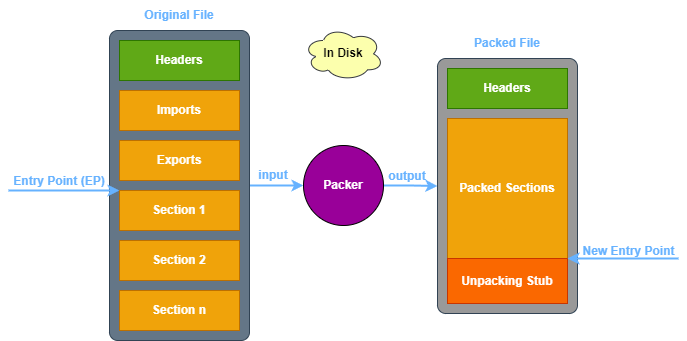

The diagram above was exported from draw.io. Its source (the exported page's mxGraphModel, read from the mxfile embedded in the PNG):
<mxGraphModel dx="1050" dy="587" grid="1" gridSize="10" guides="1" tooltips="1" connect="1" arrows="1" fold="1" page="1" pageScale="1" pageWidth="850" pageHeight="1100" math="0" shadow="0">
  <root>
    <mxCell id="0" />
    <mxCell id="1" parent="0" />
    <mxCell id="lT_JlxcuKn3Cz6u5qfTj-12" style="edgeStyle=orthogonalEdgeStyle;rounded=0;orthogonalLoop=1;jettySize=auto;html=1;exitX=1;exitY=0.5;exitDx=0;exitDy=0;entryX=0;entryY=0.5;entryDx=0;entryDy=0;fontStyle=1;fontColor=#66B2FF;strokeWidth=2;strokeColor=#66B2FF;" edge="1" parent="1" source="lT_JlxcuKn3Cz6u5qfTj-5" target="lT_JlxcuKn3Cz6u5qfTj-11">
      <mxGeometry relative="1" as="geometry" />
    </mxCell>
    <mxCell id="lT_JlxcuKn3Cz6u5qfTj-5" value="" style="rounded=1;whiteSpace=wrap;html=1;arcSize=6;fillColor=#647687;fontColor=#ffffff;strokeColor=#314354;" vertex="1" parent="1">
      <mxGeometry x="191" y="440" width="140" height="310" as="geometry" />
    </mxCell>
    <mxCell id="lT_JlxcuKn3Cz6u5qfTj-1" value="Headers" style="rounded=0;whiteSpace=wrap;html=1;fillColor=#60a917;fontColor=#FFFFFF;strokeColor=#2D7600;fontStyle=1" vertex="1" parent="1">
      <mxGeometry x="201" y="450" width="120" height="40" as="geometry" />
    </mxCell>
    <mxCell id="lT_JlxcuKn3Cz6u5qfTj-2" value="Section 1" style="rounded=0;whiteSpace=wrap;html=1;fillColor=#f0a30a;fontColor=#FFFFFF;strokeColor=#BD7000;fontStyle=1" vertex="1" parent="1">
      <mxGeometry x="201" y="600" width="120" height="40" as="geometry" />
    </mxCell>
    <mxCell id="lT_JlxcuKn3Cz6u5qfTj-3" value="Section 2" style="rounded=0;whiteSpace=wrap;html=1;fillColor=#f0a30a;fontColor=#FFFFFF;strokeColor=#BD7000;fontStyle=1" vertex="1" parent="1">
      <mxGeometry x="201" y="650" width="120" height="40" as="geometry" />
    </mxCell>
    <mxCell id="lT_JlxcuKn3Cz6u5qfTj-4" value="Section n" style="rounded=0;whiteSpace=wrap;html=1;fillColor=#f0a30a;fontColor=#FFFFFF;strokeColor=#BD7000;fontStyle=1" vertex="1" parent="1">
      <mxGeometry x="201" y="700" width="120" height="40" as="geometry" />
    </mxCell>
    <mxCell id="lT_JlxcuKn3Cz6u5qfTj-6" value="Original File" style="text;html=1;strokeColor=none;fillColor=none;align=center;verticalAlign=middle;whiteSpace=wrap;rounded=0;fontStyle=1;fontColor=#66B2FF;" vertex="1" parent="1">
      <mxGeometry x="221" y="410" width="80" height="30" as="geometry" />
    </mxCell>
    <mxCell id="lT_JlxcuKn3Cz6u5qfTj-7" value="" style="rounded=1;whiteSpace=wrap;html=1;arcSize=6;fillColor=#999999;fontColor=#ffffff;strokeColor=#314354;" vertex="1" parent="1">
      <mxGeometry x="519" y="468" width="140" height="255" as="geometry" />
    </mxCell>
    <mxCell id="lT_JlxcuKn3Cz6u5qfTj-8" value="Headers" style="rounded=0;whiteSpace=wrap;html=1;fillColor=#60a917;fontColor=#FFFFFF;strokeColor=#2D7600;fontStyle=1" vertex="1" parent="1">
      <mxGeometry x="529" y="478" width="120" height="40" as="geometry" />
    </mxCell>
    <mxCell id="lT_JlxcuKn3Cz6u5qfTj-9" value="Packed Sections" style="rounded=0;whiteSpace=wrap;html=1;fillColor=#f0a30a;fontColor=#FFFFFF;strokeColor=#BD7000;fontStyle=1" vertex="1" parent="1">
      <mxGeometry x="529" y="528" width="120" height="140" as="geometry" />
    </mxCell>
    <mxCell id="lT_JlxcuKn3Cz6u5qfTj-10" value="Packed File" style="text;html=1;strokeColor=none;fillColor=none;align=center;verticalAlign=middle;whiteSpace=wrap;rounded=0;fontStyle=1;fontColor=#66B2FF;" vertex="1" parent="1">
      <mxGeometry x="549" y="438" width="80" height="30" as="geometry" />
    </mxCell>
    <mxCell id="lT_JlxcuKn3Cz6u5qfTj-13" style="edgeStyle=orthogonalEdgeStyle;rounded=0;orthogonalLoop=1;jettySize=auto;html=1;exitX=1;exitY=0.5;exitDx=0;exitDy=0;entryX=0;entryY=0.5;entryDx=0;entryDy=0;strokeColor=#66B2FF;strokeWidth=2;" edge="1" parent="1" source="lT_JlxcuKn3Cz6u5qfTj-11" target="lT_JlxcuKn3Cz6u5qfTj-7">
      <mxGeometry relative="1" as="geometry" />
    </mxCell>
    <mxCell id="lT_JlxcuKn3Cz6u5qfTj-11" value="Packer" style="ellipse;whiteSpace=wrap;html=1;aspect=fixed;fontStyle=1;fillColor=#990099;fontColor=#FFFFFF;" vertex="1" parent="1">
      <mxGeometry x="385" y="555" width="80" height="80" as="geometry" />
    </mxCell>
    <mxCell id="lT_JlxcuKn3Cz6u5qfTj-14" value="input" style="text;html=1;strokeColor=none;fillColor=none;align=center;verticalAlign=middle;whiteSpace=wrap;rounded=0;fontStyle=1;fontColor=#66B2FF;" vertex="1" parent="1">
      <mxGeometry x="331" y="570" width="48" height="30" as="geometry" />
    </mxCell>
    <mxCell id="lT_JlxcuKn3Cz6u5qfTj-15" value="output" style="text;html=1;strokeColor=none;fillColor=none;align=center;verticalAlign=middle;whiteSpace=wrap;rounded=0;fontStyle=1;fontColor=#66B2FF;" vertex="1" parent="1">
      <mxGeometry x="459" y="571" width="60" height="30" as="geometry" />
    </mxCell>
    <mxCell id="lT_JlxcuKn3Cz6u5qfTj-20" value="Unpacking Stub" style="rounded=0;whiteSpace=wrap;html=1;fillColor=#fa6800;fontColor=#FFFFFF;strokeColor=#C73500;fontStyle=1" vertex="1" parent="1">
      <mxGeometry x="529" y="668" width="120" height="45" as="geometry" />
    </mxCell>
    <mxCell id="lT_JlxcuKn3Cz6u5qfTj-21" value="" style="endArrow=classic;html=1;rounded=0;entryX=0;entryY=0;entryDx=0;entryDy=0;strokeWidth=2;strokeColor=#66B2FF;" edge="1" parent="1" target="lT_JlxcuKn3Cz6u5qfTj-2">
      <mxGeometry width="50" height="50" relative="1" as="geometry">
        <mxPoint x="90" y="600" as="sourcePoint" />
        <mxPoint x="130" y="490" as="targetPoint" />
      </mxGeometry>
    </mxCell>
    <mxCell id="lT_JlxcuKn3Cz6u5qfTj-22" value="Entry Point (EP)" style="text;html=1;strokeColor=none;fillColor=none;align=center;verticalAlign=middle;whiteSpace=wrap;rounded=0;fontStyle=1;fontColor=#66B2FF;" vertex="1" parent="1">
      <mxGeometry x="92" y="576" width="98" height="30" as="geometry" />
    </mxCell>
    <mxCell id="lT_JlxcuKn3Cz6u5qfTj-23" value="" style="endArrow=classic;html=1;rounded=0;entryX=1;entryY=1;entryDx=0;entryDy=0;strokeWidth=2;strokeColor=#66B2FF;" edge="1" parent="1" target="lT_JlxcuKn3Cz6u5qfTj-9">
      <mxGeometry width="50" height="50" relative="1" as="geometry">
        <mxPoint x="760" y="668" as="sourcePoint" />
        <mxPoint x="760" y="670" as="targetPoint" />
      </mxGeometry>
    </mxCell>
    <mxCell id="lT_JlxcuKn3Cz6u5qfTj-25" value="New Entry Point" style="text;html=1;strokeColor=none;fillColor=none;align=center;verticalAlign=middle;whiteSpace=wrap;rounded=0;fontStyle=1;fontColor=#66B2FF;" vertex="1" parent="1">
      <mxGeometry x="661" y="646" width="99" height="30" as="geometry" />
    </mxCell>
    <mxCell id="lT_JlxcuKn3Cz6u5qfTj-26" value="Imports" style="rounded=0;whiteSpace=wrap;html=1;fillColor=#f0a30a;fontColor=#FFFFFF;strokeColor=#BD7000;fontStyle=1" vertex="1" parent="1">
      <mxGeometry x="201" y="500" width="120" height="40" as="geometry" />
    </mxCell>
    <mxCell id="lT_JlxcuKn3Cz6u5qfTj-27" value="Exports" style="rounded=0;whiteSpace=wrap;html=1;fillColor=#f0a30a;fontColor=#FFFFFF;strokeColor=#BD7000;fontStyle=1" vertex="1" parent="1">
      <mxGeometry x="201" y="550" width="120" height="40" as="geometry" />
    </mxCell>
    <mxCell id="lT_JlxcuKn3Cz6u5qfTj-30" value="In Disk" style="ellipse;shape=cloud;whiteSpace=wrap;html=1;fillColor=#FCFFAD;strokeColor=#36393d;fontStyle=1" vertex="1" parent="1">
      <mxGeometry x="385" y="436.65999999999997" width="80" height="53.34" as="geometry" />
    </mxCell>
  </root>
</mxGraphModel>